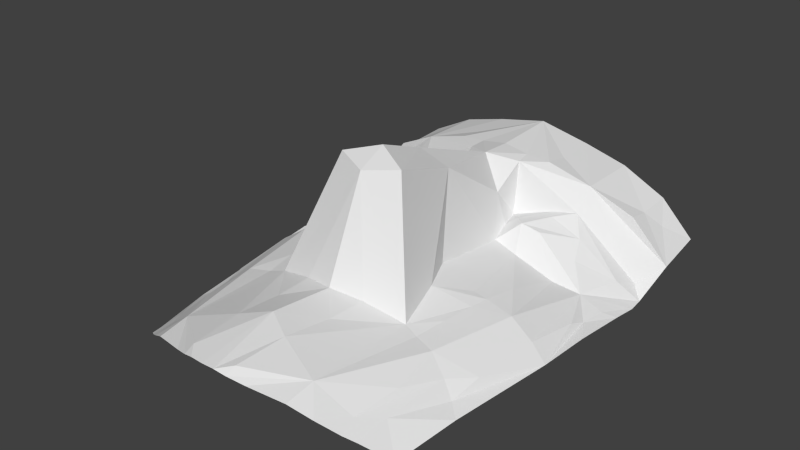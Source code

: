 # Source: head.blend  (saved by Blender 2.64.0; exported with 4.5.12 LTS)
import bpy
from mathutils import Matrix  # noqa: F401  (used for matrix-valued properties, if any)

bpy.ops.wm.read_factory_settings(use_empty=True)
scene = bpy.context.scene
scene.name = 'Scene'

# ---- collections
col_collection_1 = bpy.data.collections.new('Collection 1'); scene.collection.children.link(col_collection_1)
col_collection_2 = bpy.data.collections.new('Collection 2'); scene.collection.children.link(col_collection_2)
col_collection_3 = bpy.data.collections.new('Collection 3'); scene.collection.children.link(col_collection_3)
col_collection_4 = bpy.data.collections.new('Collection 4'); scene.collection.children.link(col_collection_4)
col_collection_5 = bpy.data.collections.new('Collection 5'); scene.collection.children.link(col_collection_5)
col_collection_6 = bpy.data.collections.new('Collection 6'); scene.collection.children.link(col_collection_6)
col_collection_7 = bpy.data.collections.new('Collection 7'); scene.collection.children.link(col_collection_7)
col_collection_8 = bpy.data.collections.new('Collection 8'); scene.collection.children.link(col_collection_8)
col_collection_9 = bpy.data.collections.new('Collection 9'); scene.collection.children.link(col_collection_9)
col_collection_10 = bpy.data.collections.new('Collection 10'); scene.collection.children.link(col_collection_10)
col_collection_11 = bpy.data.collections.new('Collection 11'); scene.collection.children.link(col_collection_11)
col_collection_12 = bpy.data.collections.new('Collection 12'); scene.collection.children.link(col_collection_12)
col_collection_13 = bpy.data.collections.new('Collection 13'); scene.collection.children.link(col_collection_13)
col_collection_14 = bpy.data.collections.new('Collection 14'); scene.collection.children.link(col_collection_14)
col_collection_15 = bpy.data.collections.new('Collection 15'); scene.collection.children.link(col_collection_15)
col_collection_16 = bpy.data.collections.new('Collection 16'); scene.collection.children.link(col_collection_16)
col_collection_17 = bpy.data.collections.new('Collection 17'); scene.collection.children.link(col_collection_17)
col_collection_18 = bpy.data.collections.new('Collection 18'); scene.collection.children.link(col_collection_18)
col_collection_19 = bpy.data.collections.new('Collection 19'); scene.collection.children.link(col_collection_19)
col_collection_20 = bpy.data.collections.new('Collection 20'); scene.collection.children.link(col_collection_20)

# ---- world
world_world = bpy.data.worlds.new('World'); scene.world = world_world
world_world.color = (0.05088, 0.05088, 0.05088)
world_world.use_sun_shadow = False
world_world.sun_shadow_jitter_overblur = 0.0
world_world.cycles.sampling_method = 'MANUAL'
world_world.cycles.sample_map_resolution = 256

# ---- meshes
me_head_001 = bpy.data.meshes.new('head.001')
me_head_001.from_pydata([(0.002401, -0.1441, -0.09384), (-0.0008718, 1.54, -0.347), (-1.008, 1.046, -1.019), (-0.0001832, -0.3961, -0.659), (-1.03, 1.578, -0.8347), (-0.2126, 0.8586, -0.7199), (-1.053, 1.244, -0.8666), (-0.1295, 0.4129, -0.2327), (0.001227, 0.3323, -0.1264), (-0.1813, 0.9853, -0.7117), (-0.94, 1.098, -0.9522), (-0.4915, 0.1841, -0.7586), (-0.5745, 1.16, -0.4801), (-0.237, 0.2362, -0.7035), (-0.348, 0.8176, -0.6544), (-0.9763, 0.136, -0.9833), (-0.5574, 1.064, -0.6193), (-0.2286, 0.7387, -0.766), (-0.157, 1.132, -0.3867), (-1.016, 0.7792, -0.9959), (-0.169, 1.034, -0.3961), (-0.1638, 0.836, -0.5224), (0.0002435, 0.934, -0.3521), (-0.8436, -0.8812, -1.035), (-0.4331, -0.9673, -0.7286), (-0.423, -0.2973, -0.7564), (-0.8103, 0.7261, -0.9027), (-0.0007661, 0.03014, -0.01027), (-1.004, 0.4427, -0.9687), (-0.0009083, -0.7878, -0.6137), (-0.8913, 0.9722, -0.8971), (-0.7426, 0.1634, -0.8013), (-0.1975, -0.06156, -0.06475), (-0.5711, 1.553, -0.4856), (-0.647, 0.9601, -0.7113), (-0.3896, 0.7046, -0.7933), (-0.3381, 0.01324, -0.7044), (-0.4653, 0.8261, -0.6772), (-0.6932, 0.8453, -0.7879), (-1.021, 0.9404, -1.014), (-0.7473, -0.4023, -0.8807), (-0.6345, -0.358, -0.7925), (-0.8935, -0.4985, -0.999), (-0.1887, -0.352, -0.6876), (-0.9141, 1.425, -0.7277), (-0.1591, -0.8713, -0.6507), (-0.142, -1.171, -0.6656), (-0.1763, -0.584, -0.6846), (-0.6635, -0.6427, -0.8407), (-0.6275, -0.915, -0.8687), (-0.0002429, 1.138, -0.363), (-0.8344, 1.344, -0.6341), (-0.8324, 1.567, -0.6229), (-0.8367, 1.206, -0.6109), (-0.308, 1.292, -0.4197), (-0.3098, 1.547, -0.4146), (-0.3061, 1.142, -0.3999), (-0.945, 0.735, -0.9682), (-0.8411, -0.2423, -0.9158), (-0.9274, 0.5754, -0.9631), (-0.9122, 0.475, -0.926), (-0.8814, 0.1501, -0.893), (-0.818, -0.4319, -0.9617), (-0.7135, -0.7829, -0.909), (-0.5107, -0.3225, -0.7785), (-0.5975, 0.3858, -0.7903), (-0.6417, 0.7088, -0.8779), (-0.5755, 0.1771, -0.771), (-0.5607, 0.06607, -0.768), (-0.538, -0.1315, -0.7674), (-0.07452, -1.245, -0.674), (-0.002322, -1.249, -0.6731), (-0.1379, -1.232, -0.6919), (-0.6524, -1.024, -0.8973), (-0.5448, -1.089, -0.8274), (-0.231, -1.2, -0.7215), (-0.4314, -1.144, -0.7596), (-0.7111, -0.9854, -0.9307), (-0.4486, 0.9708, -0.6403), (-0.4127, 1.034, -0.6425), (-0.3619, 0.9755, -0.6519), (-0.2832, 0.8828, -0.6643)], [], [(17, 7, 21), (26, 59, 57), (14, 35, 37), (69, 68, 31), (36, 13, 11), (34, 38, 37), (12, 10, 16), (7, 22, 21), (36, 32, 7), (36, 7, 13), (5, 9, 81), (38, 30, 26), (13, 35, 11), (13, 7, 17), (18, 22, 50), (55, 33, 12, 54), (25, 0, 32), (18, 20, 22), (13, 17, 35), (22, 20, 21), (0, 27, 32), (9, 5, 17, 21), (25, 32, 36), (6, 53, 51, 44), (0, 25, 43, 3), (32, 8, 7), (20, 9, 21), (61, 15, 58), (54, 12, 56), (34, 16, 30), (7, 8, 22), (8, 32, 27), (6, 10, 12, 53), (15, 42, 62, 58), (16, 10, 30), (39, 26, 2), (47, 29, 3, 43), (68, 67, 31), (38, 34, 30), (2, 10, 6), (30, 10, 2), (38, 26, 66, 35, 37), (34, 16, 78), (16, 79, 9, 20), (69, 31, 41, 64), (65, 31, 67), (15, 61, 60), (47, 45, 29), (51, 52, 44), (17, 5, 14, 35), (14, 37, 34, 78), (20, 18, 56, 12), (20, 12, 16), (15, 60, 59, 28), (66, 26, 31, 65), (39, 26, 57, 19), (26, 30, 2), (41, 40, 48), (42, 23, 63, 62), (41, 24, 64), (46, 45, 24), (52, 4, 44), (25, 47, 43), (25, 24, 45, 47), (24, 41, 48), (48, 49, 24), (1, 18, 50), (51, 53, 12), (33, 52, 51, 12), (1, 54, 56, 18), (1, 55, 54), (61, 31, 26, 60), (59, 28, 19, 57), (31, 61, 58, 40, 41), (62, 63, 49, 48, 40), (60, 26, 59), (58, 62, 40), (36, 11, 67, 68), (25, 36, 68, 69), (24, 25, 64), (4, 6, 44), (35, 66, 65), (25, 69, 64), (35, 65, 67, 11), (73, 49, 63, 77), (70, 46, 72), (76, 75, 24), (71, 29, 45, 46, 70), (49, 73, 74, 24), (72, 46, 24, 75), (24, 74, 76), (77, 63, 23), (81, 14, 78, 80), (16, 79, 80, 78), (79, 9, 80), (9, 81, 80), (14, 5, 81)])
me_head_001.use_remesh_preserve_volume = False
me_head_001.use_remesh_preserve_attributes = False
me_head_001.use_mirror_vertex_groups = False
me_head_001.update()

# ---- objects
ob_head = bpy.data.objects.new('head', me_head_001)

# ---- transforms, parenting, visibility, modifiers, constraints
ob_head.location = (0.0, 0.0, 0.0)
ob_head.lineart.crease_threshold = 0.0
_m = ob_head.modifiers.new('Mirror', 'MIRROR')
_m.merge_threshold = 0.1

# ---- collection membership
col_collection_1.objects.link(ob_head)
col_collection_2.objects.link(ob_head)
col_collection_3.objects.link(ob_head)
col_collection_4.objects.link(ob_head)
col_collection_5.objects.link(ob_head)
col_collection_6.objects.link(ob_head)
col_collection_7.objects.link(ob_head)
col_collection_8.objects.link(ob_head)
col_collection_9.objects.link(ob_head)
col_collection_10.objects.link(ob_head)
col_collection_11.objects.link(ob_head)
col_collection_12.objects.link(ob_head)
col_collection_13.objects.link(ob_head)
col_collection_14.objects.link(ob_head)
col_collection_15.objects.link(ob_head)
col_collection_16.objects.link(ob_head)
col_collection_17.objects.link(ob_head)
col_collection_18.objects.link(ob_head)
col_collection_19.objects.link(ob_head)
col_collection_20.objects.link(ob_head)

# ---- scene / render settings (as saved in the file)
scene.frame_start = 1; scene.frame_end = 250; scene.frame_set(0)
scene.render.engine = 'BLENDER_EEVEE_NEXT'
scene.render.image_settings.color_mode = 'RGB'
scene.render.image_settings.compression = 90
scene.render.resolution_percentage = 50
scene.render.dither_intensity = 0.0
scene.render.bake_margin = 2
scene.render.bake_bias = 0.0
scene.cycles.use_denoising = False
scene.cycles.samples = 10
scene.cycles.sampling_pattern = 'TABULATED_SOBOL'
scene.cycles.light_sampling_threshold = 0.0
scene.cycles.use_adaptive_sampling = False
scene.cycles.use_light_tree = False
scene.cycles.blur_glossy = 0.0
scene.cycles.volume_bounces = 1
scene.cycles.pixel_filter_type = 'GAUSSIAN'
scene.cycles.sample_clamp_indirect = 0.0
scene.view_settings.view_transform = 'Standard'
bpy.context.view_layer.update()

# ---- added for rendering (the .blend has no active camera and no usable light): camera, sun
cam_auto = bpy.data.cameras.new('AutoCamera')
cam_auto.lens = 50.0
cam_auto.sensor_width = 36.0
cam_auto.clip_end = 1000.0
ob_auto_camera = bpy.data.objects.new('AutoCamera', cam_auto)
scene.collection.objects.link(ob_auto_camera)
ob_auto_camera.location = (3.39607, -3.91071, 2.19404)
ob_auto_camera.rotation_euler = (1.09748, -7.21219e-08, 0.694738)
scene.camera = ob_auto_camera
light_auto_sun = bpy.data.lights.new('AutoSun', 'SUN')
light_auto_sun.energy = 3.0
light_auto_sun.angle = 0.0523599
ob_auto_sun = bpy.data.objects.new('AutoSun', light_auto_sun)
scene.collection.objects.link(ob_auto_sun)
ob_auto_sun.rotation_euler = (0.872665, 0.174533, 0.523599)
bpy.context.view_layer.update()
